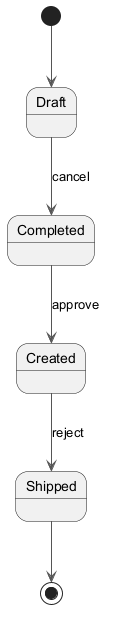

The diagram above was rendered by PlantUML. Its source (embedded in the PNG):
@startuml
skinparam ArrowColor #555555
[*] --> Draft
Draft --> Completed : cancel
Completed --> Created : approve
Created --> Shipped : reject
Shipped --> [*]
@enduml